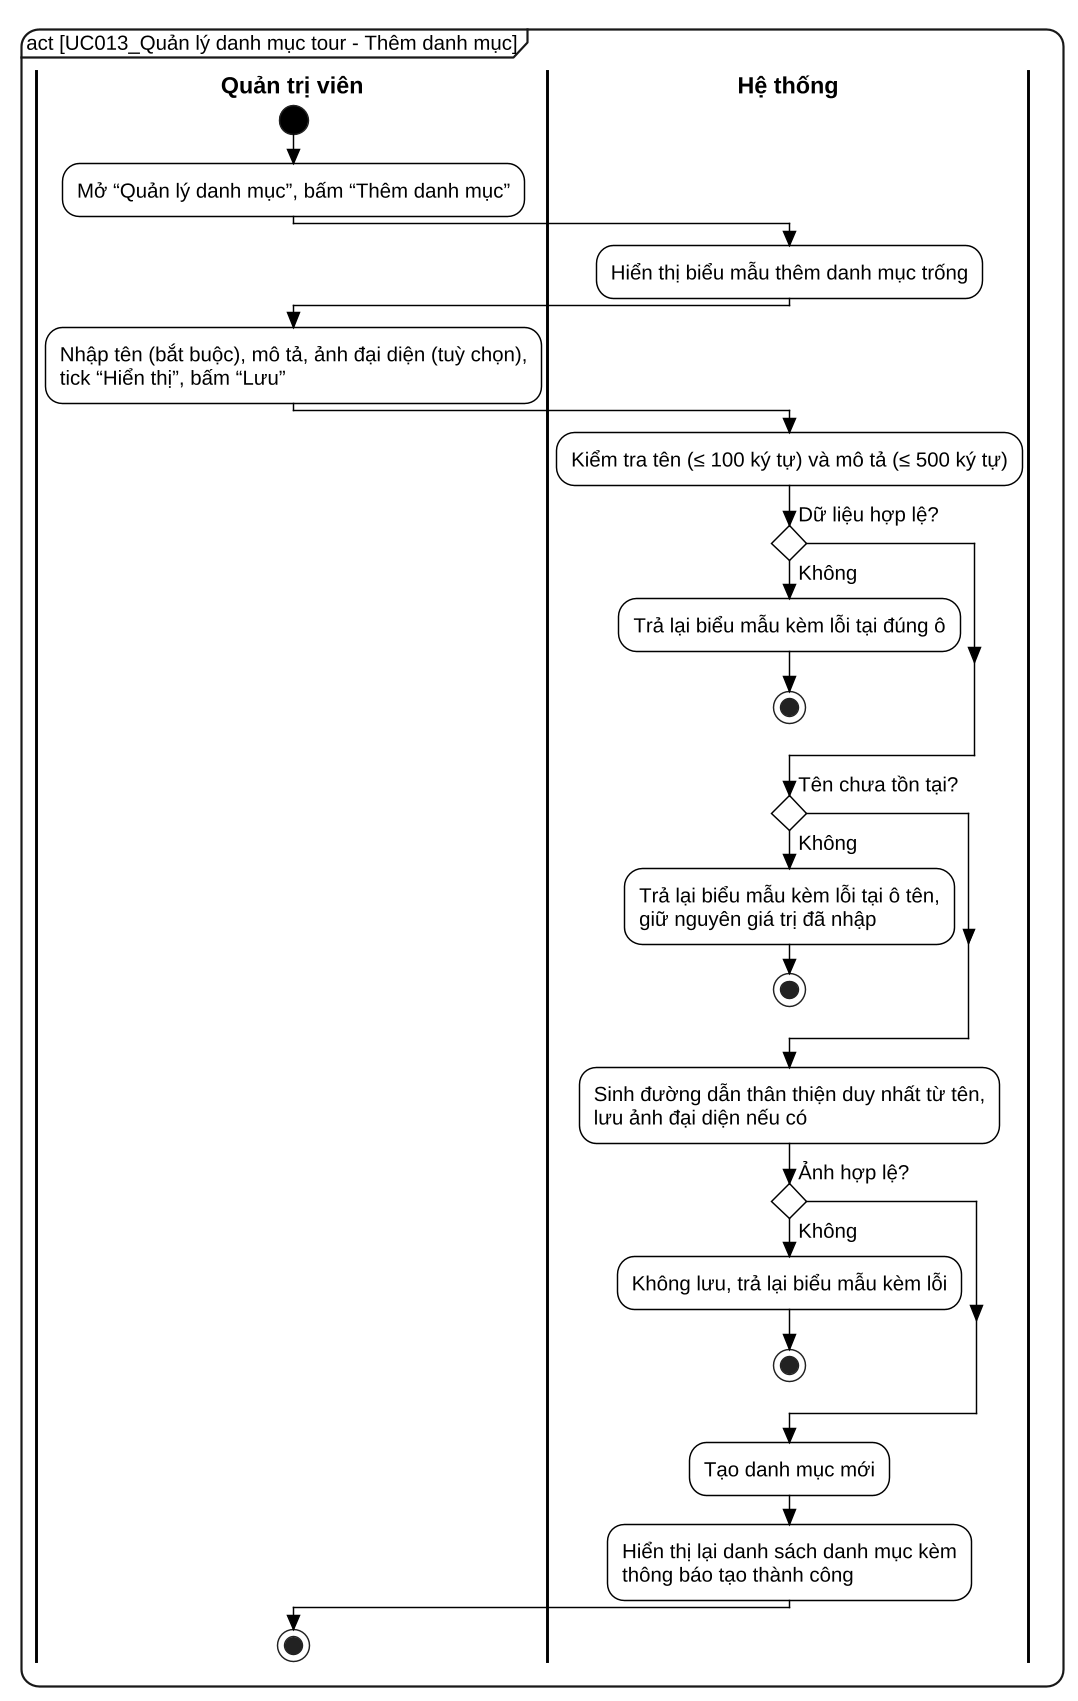

The diagram above was rendered by PlantUML. Its source (embedded in the PNG):
@startuml UC013_Them_activity
skinparam dpi 140
skinparam defaultFontName "Liberation Sans"
skinparam defaultFontSize 14
skinparam backgroundColor white
skinparam shadowing false
skinparam RoundCorner 24
skinparam ArrowColor black
skinparam ArrowThickness 1.1
skinparam ConditionStyle diamond
skinparam ConditionEndStyle diamond
skinparam style strictuml
skinparam activity {
  BackgroundColor white
  BorderColor black
  BorderThickness 1
  DiamondBackgroundColor white
  DiamondBorderColor black
  StartColor black
  EndColor black
}
skinparam swimlane {
  BorderColor black
  BorderThickness 2
  TitleFontStyle bold
  TitleFontSize 16
}
skinparam wrapWidth 600
mainframe act [UC013_Quản lý danh mục tour - Thêm danh mục]
|Quản trị viên|
start
:Mở “Quản lý danh mục”, bấm “Thêm danh mục”;
|Hệ thống|
:Hiển thị biểu mẫu thêm danh mục trống;
|Quản trị viên|
:Nhập tên (bắt buộc), mô tả, ảnh đại diện (tuỳ chọn),\ntick “Hiển thị”, bấm “Lưu”;
|Hệ thống|
:Kiểm tra tên (≤ 100 ký tự) và mô tả (≤ 500 ký tự);
if (Dữ liệu hợp lệ?) then (Không)
  :Trả lại biểu mẫu kèm lỗi tại đúng ô;
  stop
endif
if (Tên chưa tồn tại?) then (Không)
  :Trả lại biểu mẫu kèm lỗi tại ô tên,\ngiữ nguyên giá trị đã nhập;
  stop
endif
:Sinh đường dẫn thân thiện duy nhất từ tên,\nlưu ảnh đại diện nếu có;
if (Ảnh hợp lệ?) then (Không)
  :Không lưu, trả lại biểu mẫu kèm lỗi;
  stop
endif
:Tạo danh mục mới;
:Hiển thị lại danh sách danh mục kèm\nthông báo tạo thành công;
|Quản trị viên|
stop
@enduml